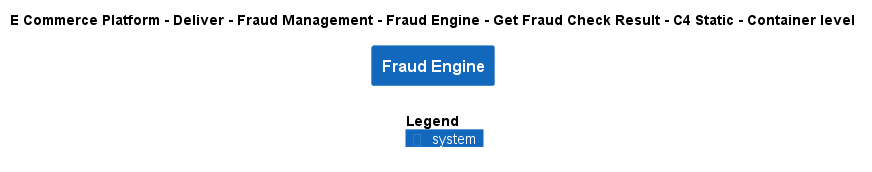

The diagram above was rendered by PlantUML. Its source (embedded in the PNG):
@startuml
!include ..\..\..\..\..\..\..\.c4s\C4_Container.puml

AddElementTag("c4interflow:lifecycle:new", $bgColor=green, $fontColor=#ffffff, $borderColor=green, $shadowing="False")
AddElementTag("c4interflow:lifecycle:changed", $bgColor=orange, $fontColor=#ffffff, $borderColor=orange, $shadowing="False")
AddElementTag("c4interflow:lifecycle:removed", $bgColor=red, $fontColor=#ffffff, $borderColor=red, $shadowing="False")

AddRelTag("c4interflow:lifecycle:new", $textColor=green, $lineColor=green)
AddRelTag("c4interflow:lifecycle:changed", $textColor=orange, $lineColor=orange)
AddRelTag("c4interflow:lifecycle:removed", $textColor=red, $lineColor=red)

SHOW_PERSON_PORTRAIT()
LAYOUT_TOP_DOWN()

skinparam linetype polyline

title E Commerce Platform - Deliver - Fraud Management - Fraud Engine - Get Fraud Check Result - C4 Static - Container level

System(ECommercePlatform.Deliver.FraudManagement.SoftwareSystems.FraudEngine, "Fraud Engine", "")



SHOW_LEGEND()
@enduml